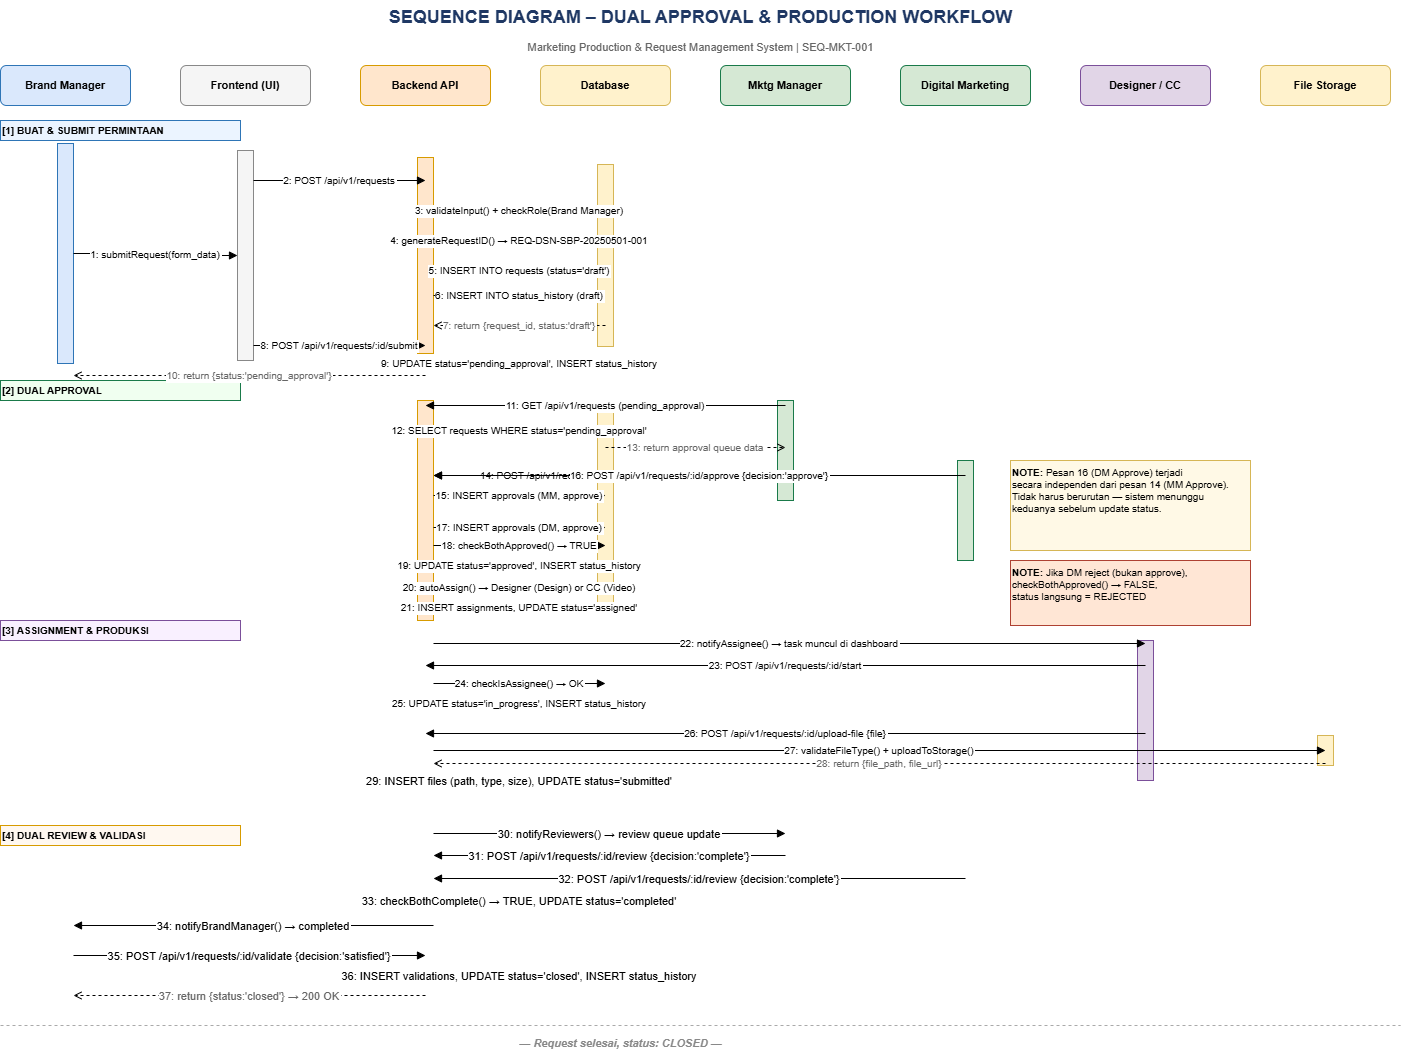

The diagram above was exported from draw.io. Its source (the exported page's mxGraphModel, read from the mxfile embedded in the PNG):
<mxGraphModel dx="1256" dy="471" grid="1" gridSize="10" guides="1" tooltips="1" connect="1" arrows="1" fold="1" page="1" pageScale="1" pageWidth="4681" pageHeight="3300" math="0" shadow="0">
  <root>
    <mxCell id="0" />
    <mxCell id="1" parent="0" />
    <mxCell id="RlkgYI3-KzMX9Kt_tQHO-1" parent="1" style="text;html=1;strokeColor=none;fillColor=none;align=center;fontSize=18;fontStyle=1;fontColor=#1F3864;" value="SEQUENCE DIAGRAM – DUAL APPROVAL &amp; PRODUCTION WORKFLOW" vertex="1">
      <mxGeometry height="36" width="1400" x="740" y="380" as="geometry" />
    </mxCell>
    <mxCell id="RlkgYI3-KzMX9Kt_tQHO-2" parent="1" style="text;html=1;strokeColor=none;fillColor=none;align=center;fontSize=11;fontColor=#666666;" value="Marketing Production &amp; Request Management System | SEQ-MKT-001" vertex="1">
      <mxGeometry height="20" width="1400" x="740" y="414" as="geometry" />
    </mxCell>
    <mxCell id="RlkgYI3-KzMX9Kt_tQHO-3" parent="1" style="rounded=1;whiteSpace=wrap;html=1;fillColor=#DAE8FC;strokeColor=#2E75B6;fontSize=11;" value="&lt;b&gt;Brand Manager&lt;/b&gt;" vertex="1">
      <mxGeometry height="40" width="130" x="740" y="445" as="geometry" />
    </mxCell>
    <mxCell id="RlkgYI3-KzMX9Kt_tQHO-4" parent="1" style="rounded=1;whiteSpace=wrap;html=1;fillColor=#f5f5f5;strokeColor=#888888;fontSize=11;" value="&lt;b&gt;Frontend (UI)&lt;/b&gt;" vertex="1">
      <mxGeometry height="40" width="130" x="920" y="445" as="geometry" />
    </mxCell>
    <mxCell id="RlkgYI3-KzMX9Kt_tQHO-5" parent="1" style="rounded=1;whiteSpace=wrap;html=1;fillColor=#FFE6CC;strokeColor=#D79B00;fontSize=11;" value="&lt;b&gt;Backend API&lt;/b&gt;" vertex="1">
      <mxGeometry height="40" width="130" x="1100" y="445" as="geometry" />
    </mxCell>
    <mxCell id="RlkgYI3-KzMX9Kt_tQHO-6" parent="1" style="rounded=1;whiteSpace=wrap;html=1;fillColor=#FFF2CC;strokeColor=#D6B656;fontSize=11;" value="&lt;b&gt;Database&lt;/b&gt;" vertex="1">
      <mxGeometry height="40" width="130" x="1280" y="445" as="geometry" />
    </mxCell>
    <mxCell id="RlkgYI3-KzMX9Kt_tQHO-7" parent="1" style="rounded=1;whiteSpace=wrap;html=1;fillColor=#D5E8D4;strokeColor=#1A7A4A;fontSize=11;" value="&lt;b&gt;Mktg Manager&lt;/b&gt;" vertex="1">
      <mxGeometry height="40" width="130" x="1460" y="445" as="geometry" />
    </mxCell>
    <mxCell id="RlkgYI3-KzMX9Kt_tQHO-8" parent="1" style="rounded=1;whiteSpace=wrap;html=1;fillColor=#D5E8D4;strokeColor=#1A7A4A;fontSize=11;" value="&lt;b&gt;Digital Marketing&lt;/b&gt;" vertex="1">
      <mxGeometry height="40" width="130" x="1640" y="445" as="geometry" />
    </mxCell>
    <mxCell id="RlkgYI3-KzMX9Kt_tQHO-9" parent="1" style="rounded=1;whiteSpace=wrap;html=1;fillColor=#E1D5E7;strokeColor=#7B4F9A;fontSize=11;" value="&lt;b&gt;Designer / CC&lt;/b&gt;" vertex="1">
      <mxGeometry height="40" width="130" x="1820" y="445" as="geometry" />
    </mxCell>
    <mxCell id="RlkgYI3-KzMX9Kt_tQHO-10" parent="1" style="rounded=1;whiteSpace=wrap;html=1;fillColor=#FFF2CC;strokeColor=#D6B656;fontSize=11;" value="&lt;b&gt;File Storage&lt;/b&gt;" vertex="1">
      <mxGeometry height="40" width="130" x="2000" y="445" as="geometry" />
    </mxCell>
    <mxCell id="RlkgYI3-KzMX9Kt_tQHO-11" edge="1" parent="1" style="endArrow=none;dashed=1;strokeColor=#2E75B6;" value="">
      <mxGeometry x="125" y="120" as="geometry">
        <Array as="points">
          <mxPoint x="805" y="485" />
          <mxPoint x="805" y="1465" />
        </Array>
      </mxGeometry>
    </mxCell>
    <mxCell id="RlkgYI3-KzMX9Kt_tQHO-12" edge="1" parent="1" style="endArrow=none;dashed=1;strokeColor=#888888;" value="">
      <mxGeometry x="305" y="120" as="geometry">
        <Array as="points">
          <mxPoint x="985" y="485" />
          <mxPoint x="985" y="1465" />
        </Array>
      </mxGeometry>
    </mxCell>
    <mxCell id="RlkgYI3-KzMX9Kt_tQHO-13" edge="1" parent="1" style="endArrow=none;dashed=1;strokeColor=#D79B00;" value="">
      <mxGeometry x="485" y="120" as="geometry">
        <Array as="points">
          <mxPoint x="1165" y="485" />
          <mxPoint x="1165" y="1465" />
        </Array>
      </mxGeometry>
    </mxCell>
    <mxCell id="RlkgYI3-KzMX9Kt_tQHO-14" edge="1" parent="1" style="endArrow=none;dashed=1;strokeColor=#D6B656;" value="">
      <mxGeometry x="665" y="120" as="geometry">
        <Array as="points">
          <mxPoint x="1345" y="485" />
          <mxPoint x="1345" y="1465" />
        </Array>
      </mxGeometry>
    </mxCell>
    <mxCell id="RlkgYI3-KzMX9Kt_tQHO-15" edge="1" parent="1" style="endArrow=none;dashed=1;strokeColor=#1A7A4A;" value="">
      <mxGeometry x="845" y="120" as="geometry">
        <Array as="points">
          <mxPoint x="1525" y="485" />
          <mxPoint x="1525" y="1465" />
        </Array>
      </mxGeometry>
    </mxCell>
    <mxCell id="RlkgYI3-KzMX9Kt_tQHO-16" edge="1" parent="1" style="endArrow=none;dashed=1;strokeColor=#1A7A4A;" value="">
      <mxGeometry x="1025" y="120" as="geometry">
        <Array as="points">
          <mxPoint x="1705" y="485" />
          <mxPoint x="1705" y="1465" />
        </Array>
      </mxGeometry>
    </mxCell>
    <mxCell id="RlkgYI3-KzMX9Kt_tQHO-17" edge="1" parent="1" style="endArrow=none;dashed=1;strokeColor=#7B4F9A;" value="">
      <mxGeometry x="1205" y="120" as="geometry">
        <Array as="points">
          <mxPoint x="1885" y="485" />
          <mxPoint x="1885" y="1465" />
        </Array>
      </mxGeometry>
    </mxCell>
    <mxCell id="RlkgYI3-KzMX9Kt_tQHO-18" edge="1" parent="1" style="endArrow=none;dashed=1;strokeColor=#D6B656;" value="">
      <mxGeometry x="1385" y="120" as="geometry">
        <Array as="points">
          <mxPoint x="2065" y="485" />
          <mxPoint x="2065" y="1465" />
        </Array>
      </mxGeometry>
    </mxCell>
    <mxCell id="RlkgYI3-KzMX9Kt_tQHO-19" parent="1" style="text;html=1;strokeColor=#2E75B6;fillColor=#EBF4FF;align=left;verticalAlign=middle;fontSize=10;fontStyle=1;" value="[1] BUAT &amp; SUBMIT PERMINTAAN" vertex="1">
      <mxGeometry height="20" width="240" x="740" y="500" as="geometry" />
    </mxCell>
    <mxCell id="RlkgYI3-KzMX9Kt_tQHO-20" parent="1" style="text;html=1;strokeColor=#1A7A4A;fillColor=#F0FFF0;align=left;verticalAlign=middle;fontSize=10;fontStyle=1;" value="[2] DUAL APPROVAL" vertex="1">
      <mxGeometry height="20" width="240" x="740" y="760" as="geometry" />
    </mxCell>
    <mxCell id="RlkgYI3-KzMX9Kt_tQHO-21" parent="1" style="text;html=1;strokeColor=#7B4F9A;fillColor=#F9F0FF;align=left;verticalAlign=middle;fontSize=10;fontStyle=1;" value="[3] ASSIGNMENT &amp; PRODUKSI" vertex="1">
      <mxGeometry height="20" width="240" x="740" y="1000" as="geometry" />
    </mxCell>
    <mxCell id="RlkgYI3-KzMX9Kt_tQHO-22" parent="1" style="text;html=1;strokeColor=#D79B00;fillColor=#FFF8F0;align=left;verticalAlign=middle;fontSize=10;fontStyle=1;" value="[4] DUAL REVIEW &amp; VALIDASI" vertex="1">
      <mxGeometry height="20" width="240" x="740" y="1205" as="geometry" />
    </mxCell>
    <mxCell id="RlkgYI3-KzMX9Kt_tQHO-23" parent="1" style="fillColor=#DAE8FC;strokeColor=#2E75B6;" value="" vertex="1">
      <mxGeometry height="220" width="16" x="797" y="523" as="geometry" />
    </mxCell>
    <mxCell id="RlkgYI3-KzMX9Kt_tQHO-24" parent="1" style="fillColor=#f5f5f5;strokeColor=#888888;" value="" vertex="1">
      <mxGeometry height="210" width="16" x="977" y="530" as="geometry" />
    </mxCell>
    <mxCell id="RlkgYI3-KzMX9Kt_tQHO-25" parent="1" style="fillColor=#FFE6CC;strokeColor=#D79B00;" value="" vertex="1">
      <mxGeometry height="196" width="16" x="1157" y="537" as="geometry" />
    </mxCell>
    <mxCell id="RlkgYI3-KzMX9Kt_tQHO-26" parent="1" style="fillColor=#FFF2CC;strokeColor=#D6B656;" value="" vertex="1">
      <mxGeometry height="182" width="16" x="1337" y="544" as="geometry" />
    </mxCell>
    <mxCell id="RlkgYI3-KzMX9Kt_tQHO-27" parent="1" style="fillColor=#D5E8D4;strokeColor=#1A7A4A;" value="" vertex="1">
      <mxGeometry height="100" width="16" x="1517" y="780" as="geometry" />
    </mxCell>
    <mxCell id="RlkgYI3-KzMX9Kt_tQHO-28" parent="1" style="fillColor=#D5E8D4;strokeColor=#1A7A4A;" value="" vertex="1">
      <mxGeometry height="100" width="16" x="1697" y="840" as="geometry" />
    </mxCell>
    <mxCell id="RlkgYI3-KzMX9Kt_tQHO-29" parent="1" style="fillColor=#FFE6CC;strokeColor=#D79B00;" value="" vertex="1">
      <mxGeometry height="220" width="16" x="1157" y="780" as="geometry" />
    </mxCell>
    <mxCell id="RlkgYI3-KzMX9Kt_tQHO-30" parent="1" style="fillColor=#FFF2CC;strokeColor=#D6B656;" value="" vertex="1">
      <mxGeometry height="206" width="16" x="1337" y="787" as="geometry" />
    </mxCell>
    <mxCell id="RlkgYI3-KzMX9Kt_tQHO-31" parent="1" style="fillColor=#E1D5E7;strokeColor=#7B4F9A;" value="" vertex="1">
      <mxGeometry height="140" width="16" x="1877" y="1020" as="geometry" />
    </mxCell>
    <mxCell id="RlkgYI3-KzMX9Kt_tQHO-32" parent="1" style="fillColor=#FFF2CC;strokeColor=#D6B656;" value="" vertex="1">
      <mxGeometry height="30" width="16" x="2057" y="1115" as="geometry" />
    </mxCell>
    <mxCell id="RlkgYI3-KzMX9Kt_tQHO-33" edge="1" parent="1" source="RlkgYI3-KzMX9Kt_tQHO-23" style="edgeStyle=orthogonalEdgeStyle;fontSize=10;endArrow=block;endFill=1;" target="RlkgYI3-KzMX9Kt_tQHO-24" value="1: submitRequest(form_data)">
      <mxGeometry relative="1" as="geometry">
        <mxPoint x="813" y="530" as="sourcePoint" />
        <mxPoint x="985" y="530" as="targetPoint" />
      </mxGeometry>
    </mxCell>
    <mxCell id="RlkgYI3-KzMX9Kt_tQHO-34" edge="1" parent="1" style="edgeStyle=orthogonalEdgeStyle;fontSize=10;endArrow=block;endFill=1;" value="2: POST /api/v1/requests">
      <mxGeometry relative="1" as="geometry">
        <mxPoint x="993" y="560" as="sourcePoint" />
        <mxPoint x="1165" y="560" as="targetPoint" />
      </mxGeometry>
    </mxCell>
    <mxCell id="RlkgYI3-KzMX9Kt_tQHO-35" edge="1" parent="1" style="edgeStyle=orthogonalEdgeStyle;fontSize=10;endArrow=block;endFill=1;" value="3: validateInput() + checkRole(Brand Manager)">
      <mxGeometry relative="1" as="geometry">
        <mxPoint x="1173" y="590" as="sourcePoint" />
        <mxPoint x="1345" y="590" as="targetPoint" />
      </mxGeometry>
    </mxCell>
    <mxCell id="RlkgYI3-KzMX9Kt_tQHO-36" edge="1" parent="1" style="edgeStyle=orthogonalEdgeStyle;fontSize=10;endArrow=block;endFill=1;" value="4: generateRequestID() → REQ-DSN-SBP-20250501-001">
      <mxGeometry relative="1" as="geometry">
        <mxPoint x="1173" y="620" as="sourcePoint" />
        <mxPoint x="1345" y="620" as="targetPoint" />
      </mxGeometry>
    </mxCell>
    <mxCell id="RlkgYI3-KzMX9Kt_tQHO-37" edge="1" parent="1" style="edgeStyle=orthogonalEdgeStyle;fontSize=10;endArrow=block;endFill=1;" value="5: INSERT INTO requests (status='draft')">
      <mxGeometry relative="1" as="geometry">
        <mxPoint x="1173" y="650" as="sourcePoint" />
        <mxPoint x="1345" y="650" as="targetPoint" />
      </mxGeometry>
    </mxCell>
    <mxCell id="RlkgYI3-KzMX9Kt_tQHO-38" edge="1" parent="1" style="edgeStyle=orthogonalEdgeStyle;fontSize=10;endArrow=block;endFill=1;" value="6: INSERT INTO status_history (draft)">
      <mxGeometry relative="1" as="geometry">
        <mxPoint x="1173" y="675" as="sourcePoint" />
        <mxPoint x="1345" y="675" as="targetPoint" />
      </mxGeometry>
    </mxCell>
    <mxCell id="RlkgYI3-KzMX9Kt_tQHO-39" edge="1" parent="1" style="edgeStyle=orthogonalEdgeStyle;fontSize=10;endArrow=open;dashed=1;fontColor=#666666;" value="7: return {request_id, status:'draft'}">
      <mxGeometry relative="1" as="geometry">
        <mxPoint x="1345" y="705" as="sourcePoint" />
        <mxPoint x="1173" y="705" as="targetPoint" />
      </mxGeometry>
    </mxCell>
    <mxCell id="RlkgYI3-KzMX9Kt_tQHO-40" edge="1" parent="1" style="edgeStyle=orthogonalEdgeStyle;fontSize=10;endArrow=block;endFill=1;" value="8: POST /api/v1/requests/:id/submit">
      <mxGeometry relative="1" as="geometry">
        <mxPoint x="993" y="725" as="sourcePoint" />
        <mxPoint x="1165" y="725" as="targetPoint" />
      </mxGeometry>
    </mxCell>
    <mxCell id="RlkgYI3-KzMX9Kt_tQHO-41" edge="1" parent="1" style="edgeStyle=orthogonalEdgeStyle;fontSize=10;endArrow=block;endFill=1;" value="9: UPDATE status='pending_approval', INSERT status_history">
      <mxGeometry relative="1" as="geometry">
        <mxPoint x="1173" y="743" as="sourcePoint" />
        <mxPoint x="1345" y="743" as="targetPoint" />
      </mxGeometry>
    </mxCell>
    <mxCell id="RlkgYI3-KzMX9Kt_tQHO-42" edge="1" parent="1" style="edgeStyle=orthogonalEdgeStyle;fontSize=10;endArrow=open;dashed=1;fontColor=#666666;" value="10: return {status:'pending_approval'}">
      <mxGeometry relative="1" as="geometry">
        <mxPoint x="1165" y="755" as="sourcePoint" />
        <mxPoint x="813" y="755" as="targetPoint" />
      </mxGeometry>
    </mxCell>
    <mxCell id="RlkgYI3-KzMX9Kt_tQHO-43" edge="1" parent="1" style="edgeStyle=orthogonalEdgeStyle;fontSize=10;endArrow=block;endFill=1;" value="11: GET /api/v1/requests (pending_approval)">
      <mxGeometry relative="1" as="geometry">
        <mxPoint x="1525" y="785" as="sourcePoint" />
        <mxPoint x="1165" y="785" as="targetPoint" />
      </mxGeometry>
    </mxCell>
    <mxCell id="RlkgYI3-KzMX9Kt_tQHO-44" edge="1" parent="1" style="edgeStyle=orthogonalEdgeStyle;fontSize=10;endArrow=block;endFill=1;" value="12: SELECT requests WHERE status='pending_approval'">
      <mxGeometry relative="1" as="geometry">
        <mxPoint x="1173" y="810" as="sourcePoint" />
        <mxPoint x="1345" y="810" as="targetPoint" />
      </mxGeometry>
    </mxCell>
    <mxCell id="RlkgYI3-KzMX9Kt_tQHO-45" edge="1" parent="1" style="edgeStyle=orthogonalEdgeStyle;fontSize=10;endArrow=open;dashed=1;fontColor=#666666;" value="13: return approval queue data">
      <mxGeometry relative="1" as="geometry">
        <mxPoint x="1345" y="827" as="sourcePoint" />
        <mxPoint x="1525" y="827" as="targetPoint" />
      </mxGeometry>
    </mxCell>
    <mxCell id="RlkgYI3-KzMX9Kt_tQHO-46" edge="1" parent="1" style="edgeStyle=orthogonalEdgeStyle;fontSize=10;endArrow=block;endFill=1;" value="14: POST /api/v1/requests/:id/approve {decision:'approve'}">
      <mxGeometry relative="1" as="geometry">
        <mxPoint x="1525" y="855" as="sourcePoint" />
        <mxPoint x="1173" y="855" as="targetPoint" />
      </mxGeometry>
    </mxCell>
    <mxCell id="RlkgYI3-KzMX9Kt_tQHO-47" edge="1" parent="1" style="edgeStyle=orthogonalEdgeStyle;fontSize=10;endArrow=block;endFill=1;" value="15: INSERT approvals (MM, approve)">
      <mxGeometry relative="1" as="geometry">
        <mxPoint x="1173" y="875" as="sourcePoint" />
        <mxPoint x="1345" y="875" as="targetPoint" />
      </mxGeometry>
    </mxCell>
    <mxCell id="RlkgYI3-KzMX9Kt_tQHO-48" edge="1" parent="1" style="edgeStyle=orthogonalEdgeStyle;fontSize=10;endArrow=block;endFill=1;" value="16: POST /api/v1/requests/:id/approve {decision:'approve'}">
      <mxGeometry relative="1" as="geometry">
        <mxPoint x="1705" y="855" as="sourcePoint" />
        <mxPoint x="1173" y="855" as="targetPoint" />
      </mxGeometry>
    </mxCell>
    <mxCell id="RlkgYI3-KzMX9Kt_tQHO-49" edge="1" parent="1" style="edgeStyle=orthogonalEdgeStyle;fontSize=10;endArrow=block;endFill=1;" value="17: INSERT approvals (DM, approve)">
      <mxGeometry relative="1" as="geometry">
        <mxPoint x="1173" y="907" as="sourcePoint" />
        <mxPoint x="1345" y="907" as="targetPoint" />
      </mxGeometry>
    </mxCell>
    <mxCell id="RlkgYI3-KzMX9Kt_tQHO-50" edge="1" parent="1" style="edgeStyle=orthogonalEdgeStyle;fontSize=10;endArrow=block;endFill=1;" value="18: checkBothApproved() → TRUE">
      <mxGeometry relative="1" as="geometry">
        <mxPoint x="1173" y="925" as="sourcePoint" />
        <mxPoint x="1345" y="925" as="targetPoint" />
      </mxGeometry>
    </mxCell>
    <mxCell id="RlkgYI3-KzMX9Kt_tQHO-51" edge="1" parent="1" style="edgeStyle=orthogonalEdgeStyle;fontSize=10;endArrow=block;endFill=1;" value="19: UPDATE status='approved', INSERT status_history">
      <mxGeometry relative="1" as="geometry">
        <mxPoint x="1173" y="945" as="sourcePoint" />
        <mxPoint x="1345" y="945" as="targetPoint" />
      </mxGeometry>
    </mxCell>
    <mxCell id="RlkgYI3-KzMX9Kt_tQHO-52" edge="1" parent="1" style="edgeStyle=orthogonalEdgeStyle;fontSize=10;endArrow=block;endFill=1;" value="20: autoAssign() → Designer (Design) or CC (Video)">
      <mxGeometry relative="1" as="geometry">
        <mxPoint x="1173" y="967" as="sourcePoint" />
        <mxPoint x="1345" y="967" as="targetPoint" />
      </mxGeometry>
    </mxCell>
    <mxCell id="RlkgYI3-KzMX9Kt_tQHO-53" edge="1" parent="1" style="edgeStyle=orthogonalEdgeStyle;fontSize=10;endArrow=block;endFill=1;" value="21: INSERT assignments, UPDATE status='assigned'">
      <mxGeometry relative="1" as="geometry">
        <mxPoint x="1173" y="987" as="sourcePoint" />
        <mxPoint x="1345" y="987" as="targetPoint" />
      </mxGeometry>
    </mxCell>
    <mxCell id="RlkgYI3-KzMX9Kt_tQHO-54" edge="1" parent="1" style="edgeStyle=orthogonalEdgeStyle;fontSize=10;endArrow=block;endFill=1;" value="22: notifyAssignee() → task muncul di dashboard">
      <mxGeometry relative="1" as="geometry">
        <mxPoint x="1173" y="1023" as="sourcePoint" />
        <mxPoint x="1885" y="1023" as="targetPoint" />
      </mxGeometry>
    </mxCell>
    <mxCell id="RlkgYI3-KzMX9Kt_tQHO-55" edge="1" parent="1" style="edgeStyle=orthogonalEdgeStyle;fontSize=10;endArrow=block;endFill=1;" value="23: POST /api/v1/requests/:id/start">
      <mxGeometry relative="1" as="geometry">
        <mxPoint x="1885" y="1045" as="sourcePoint" />
        <mxPoint x="1165" y="1045" as="targetPoint" />
      </mxGeometry>
    </mxCell>
    <mxCell id="RlkgYI3-KzMX9Kt_tQHO-56" edge="1" parent="1" style="edgeStyle=orthogonalEdgeStyle;fontSize=10;endArrow=block;endFill=1;" value="24: checkIsAssignee() → OK">
      <mxGeometry relative="1" as="geometry">
        <mxPoint x="1173" y="1063" as="sourcePoint" />
        <mxPoint x="1345" y="1063" as="targetPoint" />
      </mxGeometry>
    </mxCell>
    <mxCell id="RlkgYI3-KzMX9Kt_tQHO-57" edge="1" parent="1" style="edgeStyle=orthogonalEdgeStyle;fontSize=10;endArrow=block;endFill=1;" value="25: UPDATE status='in_progress', INSERT status_history">
      <mxGeometry relative="1" as="geometry">
        <mxPoint x="1173" y="1083" as="sourcePoint" />
        <mxPoint x="1345" y="1083" as="targetPoint" />
      </mxGeometry>
    </mxCell>
    <mxCell id="RlkgYI3-KzMX9Kt_tQHO-58" edge="1" parent="1" style="edgeStyle=orthogonalEdgeStyle;fontSize=10;endArrow=block;endFill=1;" value="26: POST /api/v1/requests/:id/upload-file {file}">
      <mxGeometry relative="1" as="geometry">
        <mxPoint x="1885" y="1113" as="sourcePoint" />
        <mxPoint x="1165" y="1113" as="targetPoint" />
      </mxGeometry>
    </mxCell>
    <mxCell id="RlkgYI3-KzMX9Kt_tQHO-59" edge="1" parent="1" style="edgeStyle=orthogonalEdgeStyle;fontSize=10;endArrow=block;endFill=1;" value="27: validateFileType() + uploadToStorage()">
      <mxGeometry relative="1" as="geometry">
        <mxPoint x="1173" y="1130" as="sourcePoint" />
        <mxPoint x="2065" y="1130" as="targetPoint" />
      </mxGeometry>
    </mxCell>
    <mxCell id="RlkgYI3-KzMX9Kt_tQHO-60" edge="1" parent="1" style="edgeStyle=orthogonalEdgeStyle;fontSize=10;endArrow=open;dashed=1;fontColor=#666666;" value="28: return {file_path, file_url}">
      <mxGeometry relative="1" as="geometry">
        <mxPoint x="2065" y="1143" as="sourcePoint" />
        <mxPoint x="1173" y="1143" as="targetPoint" />
      </mxGeometry>
    </mxCell>
    <mxCell id="RlkgYI3-KzMX9Kt_tQHO-61" edge="1" parent="1" style="edgeStyle=orthogonalEdgeStyle;fontSize:10;endArrow=block;endFill=1;" value="29: INSERT files (path, type, size), UPDATE status='submitted'">
      <mxGeometry relative="1" as="geometry">
        <mxPoint x="1173" y="1160" as="sourcePoint" />
        <mxPoint x="1345" y="1160" as="targetPoint" />
      </mxGeometry>
    </mxCell>
    <mxCell id="RlkgYI3-KzMX9Kt_tQHO-62" edge="1" parent="1" style="edgeStyle=orthogonalEdgeStyle;fontSize:10;endArrow=block;endFill=1;" value="30: notifyReviewers() → review queue update">
      <mxGeometry relative="1" as="geometry">
        <mxPoint x="1173" y="1213" as="sourcePoint" />
        <mxPoint x="1525" y="1213" as="targetPoint" />
      </mxGeometry>
    </mxCell>
    <mxCell id="RlkgYI3-KzMX9Kt_tQHO-63" edge="1" parent="1" style="edgeStyle=orthogonalEdgeStyle;fontSize:10;endArrow=block;endFill=1;" value="31: POST /api/v1/requests/:id/review {decision:'complete'}">
      <mxGeometry relative="1" as="geometry">
        <mxPoint x="1525" y="1235" as="sourcePoint" />
        <mxPoint x="1173" y="1235" as="targetPoint" />
      </mxGeometry>
    </mxCell>
    <mxCell id="RlkgYI3-KzMX9Kt_tQHO-64" edge="1" parent="1" style="edgeStyle=orthogonalEdgeStyle;fontSize:10;endArrow=block;endFill=1;" value="32: POST /api/v1/requests/:id/review {decision:'complete'}">
      <mxGeometry relative="1" as="geometry">
        <mxPoint x="1705" y="1258" as="sourcePoint" />
        <mxPoint x="1173" y="1258" as="targetPoint" />
      </mxGeometry>
    </mxCell>
    <mxCell id="RlkgYI3-KzMX9Kt_tQHO-65" edge="1" parent="1" style="edgeStyle=orthogonalEdgeStyle;fontSize:10;endArrow=block;endFill=1;" value="33: checkBothComplete() → TRUE, UPDATE status='completed'">
      <mxGeometry relative="1" as="geometry">
        <mxPoint x="1173" y="1280" as="sourcePoint" />
        <mxPoint x="1345" y="1280" as="targetPoint" />
      </mxGeometry>
    </mxCell>
    <mxCell id="RlkgYI3-KzMX9Kt_tQHO-66" edge="1" parent="1" style="edgeStyle=orthogonalEdgeStyle;fontSize:10;endArrow=block;endFill=1;" value="34: notifyBrandManager() → completed">
      <mxGeometry relative="1" as="geometry">
        <mxPoint x="1173" y="1305" as="sourcePoint" />
        <mxPoint x="813" y="1305" as="targetPoint" />
      </mxGeometry>
    </mxCell>
    <mxCell id="RlkgYI3-KzMX9Kt_tQHO-67" edge="1" parent="1" style="edgeStyle=orthogonalEdgeStyle;fontSize:10;endArrow=block;endFill=1;" value="35: POST /api/v1/requests/:id/validate {decision:'satisfied'}">
      <mxGeometry relative="1" as="geometry">
        <mxPoint x="813" y="1335" as="sourcePoint" />
        <mxPoint x="1165" y="1335" as="targetPoint" />
      </mxGeometry>
    </mxCell>
    <mxCell id="RlkgYI3-KzMX9Kt_tQHO-68" edge="1" parent="1" style="edgeStyle=orthogonalEdgeStyle;fontSize:10;endArrow=block;endFill=1;" value="36: INSERT validations, UPDATE status='closed', INSERT status_history">
      <mxGeometry relative="1" as="geometry">
        <mxPoint x="1173" y="1355" as="sourcePoint" />
        <mxPoint x="1345" y="1355" as="targetPoint" />
      </mxGeometry>
    </mxCell>
    <mxCell id="RlkgYI3-KzMX9Kt_tQHO-69" edge="1" parent="1" style="edgeStyle=orthogonalEdgeStyle;fontSize:10;endArrow=open;dashed=1;fontColor=#666666;" value="37: return {status:'closed'} → 200 OK">
      <mxGeometry relative="1" as="geometry">
        <mxPoint x="1165" y="1375" as="sourcePoint" />
        <mxPoint x="813" y="1375" as="targetPoint" />
      </mxGeometry>
    </mxCell>
    <mxCell id="RlkgYI3-KzMX9Kt_tQHO-70" edge="1" parent="1" style="endArrow=none;strokeColor=#AAAAAA;dashed=1;" value="">
      <mxGeometry relative="1" as="geometry">
        <mxPoint x="740" y="1405" as="sourcePoint" />
        <mxPoint x="2140" y="1405" as="targetPoint" />
      </mxGeometry>
    </mxCell>
    <mxCell id="RlkgYI3-KzMX9Kt_tQHO-71" parent="1" style="text;html=1;strokeColor=none;fillColor=none;align=center;fontSize=11;fontStyle=3;fontColor=#888888;" value="— Request selesai, status: CLOSED —" vertex="1">
      <mxGeometry height="20" width="360" x="1180" y="1410" as="geometry" />
    </mxCell>
    <mxCell id="RlkgYI3-KzMX9Kt_tQHO-72" parent="1" style="text;html=1;align=left;verticalAlign=top;overflow=hidden;fillColor=#FFF9E6;strokeColor=#D6B656;fontSize=10;" value="&lt;b&gt;NOTE:&lt;/b&gt; Pesan 16 (DM Approve) terjadi&lt;br&gt;secara independen dari pesan 14 (MM Approve).&lt;br&gt;Tidak harus berurutan — sistem menunggu&lt;br&gt;keduanya sebelum update status." vertex="1">
      <mxGeometry height="90" width="240" x="1750" y="840" as="geometry" />
    </mxCell>
    <mxCell id="RlkgYI3-KzMX9Kt_tQHO-73" parent="1" style="text;html=1;align=left;verticalAlign=top;overflow=hidden;fillColor=#FFE6D5;strokeColor=#AE4132;fontSize=10;" value="&lt;b&gt;NOTE:&lt;/b&gt; Jika DM reject (bukan approve),&lt;br&gt;checkBothApproved() → FALSE,&lt;br&gt;status langsung = REJECTED" vertex="1">
      <mxGeometry height="65" width="240" x="1750" y="940" as="geometry" />
    </mxCell>
  </root>
</mxGraphModel>